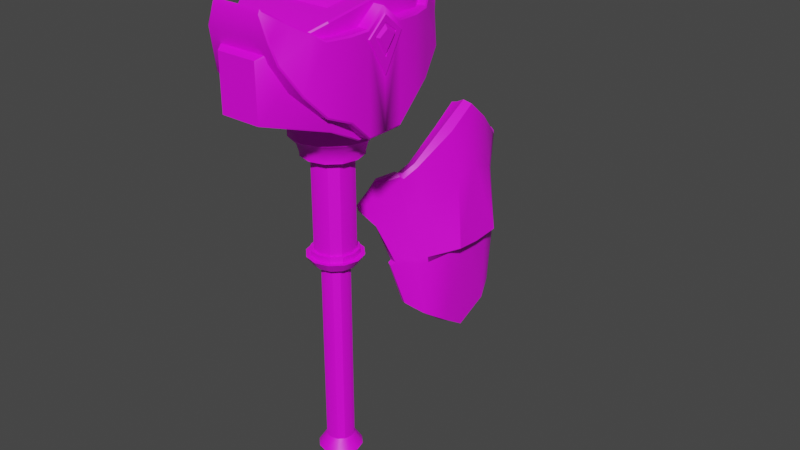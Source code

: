 # Source: poppy_WeaponShield.blend  (saved by Blender 3.2.14; exported with 4.5.12 LTS)
import bpy
from mathutils import Matrix  # noqa: F401  (used for matrix-valued properties, if any)

bpy.ops.wm.read_factory_settings(use_empty=True)
scene = bpy.context.scene
scene.name = 'Scene'

# ---- images (referenced by path relative to the original .blend; pixels are not part of the script)
import os
ASSET_DIR = os.environ.get("B2B_ASSET_DIR", "")  # directory of the original .blend (textures are referenced by path, not embedded)
HERE = os.path.dirname(os.path.abspath(__file__))  # packed textures are extracted next to this script under _unpacked/

def load_image(name, relpath, width, height, colorspace="sRGB"):
    """Load a texture the original file referenced (path relative to the .blend, or extracted next to this script)."""
    p = next((c for c in (os.path.join(HERE, relpath), os.path.join(ASSET_DIR, relpath)) if relpath and os.path.exists(c)), "")
    if p:
        img = bpy.data.images.load(p, check_existing=True)
        img.name = name
    else:  # same state as the original file: an image datablock whose file is absent (Cycles renders it pink)
        img = bpy.data.images.new(name, width, height)
        img.source = "FILE"
        img.filepath = "//" + (relpath or name)
    img.colorspace_settings.name = colorspace
    return img
img_colorpalatte_png = load_image('colorPalatte.png', 'colorPalatte.png', 1024, 1024, 'sRGB')

# ---- materials (node trees are filled in below, after node groups)
mat_colorp = bpy.data.materials.new('colorP')
mat_colorp.use_transparent_shadow = False

# ---- node groups
ng_auto_smooth = bpy.data.node_groups.new('Auto Smooth', 'GeometryNodeTree')
_s = ng_auto_smooth.interface.new_socket(name='Geometry', in_out='OUTPUT', socket_type='NodeSocketGeometry')
_s = ng_auto_smooth.interface.new_socket(name='Geometry', in_out='INPUT', socket_type='NodeSocketGeometry')
_s = ng_auto_smooth.interface.new_socket(name='Angle', in_out='INPUT', socket_type='NodeSocketFloat')
_s.subtype = 'ANGLE'
_s.min_value = 0.0
_s.max_value = 3.142
ng_auto_smooth.is_modifier = True
_N = ng_auto_smooth.nodes; _L = ng_auto_smooth.links
n0 = _N.new('NodeGroupOutput'); n0.name = 'Group Output'; n0.location = (480, -100)
n1 = _N.new('NodeGroupInput'); n1.name = 'Group Input'; n1.location = (-420, -300)
n2 = _N.new('NodeGroupInput'); n2.name = 'Group Input.001'; n2.location = (-60, -100)
n3 = _N.new('GeometryNodeSetShadeSmooth'); n3.name = 'Set Shade Smooth'; n3.location = (120, -100)
n3.domain = 'EDGE'
n4 = _N.new('GeometryNodeSetShadeSmooth'); n4.name = 'Set Shade Smooth.001'; n4.location = (300, -100)
n5 = _N.new('GeometryNodeInputMeshEdgeAngle'); n5.name = 'Edge Angle'; n5.location = (-420, -220)
n6 = _N.new('GeometryNodeInputEdgeSmooth'); n6.name = 'Is Edge Smooth'; n6.location = (-60, -160)
n7 = _N.new('GeometryNodeInputShadeSmooth'); n7.name = 'Is Face Smooth'; n7.location = (-240, -340)
n8 = _N.new('FunctionNodeBooleanMath'); n8.name = 'Boolean Math'; n8.location = (-60, -220)
n9 = _N.new('FunctionNodeCompare'); n9.name = 'Compare'; n9.location = (-240, -180)
n9.operation = 'LESS_EQUAL'
_L.new(n5.outputs[0], n9.inputs[0])
_L.new(n4.outputs[0], n0.inputs[0])
_L.new(n1.outputs[1], n9.inputs[1])
_L.new(n9.outputs[0], n8.inputs[0])
_L.new(n7.outputs[0], n8.inputs[1])
_L.new(n2.outputs[0], n3.inputs[0])
_L.new(n6.outputs[0], n3.inputs[1])
_L.new(n3.outputs[0], n4.inputs[0])
_L.new(n8.outputs[0], n3.inputs[2])
n0.is_active_output = True

# ---- material node trees
mat_colorp.use_nodes = True; mat_colorp.node_tree.nodes.clear()
_N = mat_colorp.node_tree.nodes; _L = mat_colorp.node_tree.links
n0 = _N.new('ShaderNodeBsdfPrincipled'); n0.name = 'Principled BSDF'; n0.location = (10, 300)
n0.distribution = 'GGX'
n0.subsurface_method = 'RANDOM_WALK_SKIN'
n0.inputs[3].default_value = 1.45
n0.inputs[27].default_value = (0.0, 0.0, 0.0, 1.0)
n0.inputs[28].default_value = 1.0
n1 = _N.new('ShaderNodeOutputMaterial'); n1.name = 'Material Output'; n1.location = (300, 300)
n2 = _N.new('ShaderNodeTexImage'); n2.name = 'Image Texture'; n2.location = (-296, 191)
n2.image = img_colorpalatte_png
_L.new(n0.outputs[0], n1.inputs[0])
_L.new(n2.outputs[0], n0.inputs[0])
n1.is_active_output = True

# ---- world
world_world = bpy.data.worlds.new('World'); scene.world = world_world
world_world.use_nodes = True; world_world.node_tree.nodes.clear()
_N = world_world.node_tree.nodes; _L = world_world.node_tree.links
n0 = _N.new('ShaderNodeOutputWorld'); n0.name = 'World Output'; n0.location = (300, 300)
n1 = _N.new('ShaderNodeBackground'); n1.name = 'Background'; n1.location = (10, 300)
n1.inputs[0].default_value = (0.05088, 0.05088, 0.05088, 1.0)
_L.new(n1.outputs[0], n0.inputs[0])
n0.is_active_output = True
world_world.color = (0.05088, 0.05088, 0.05088)
world_world.use_sun_shadow = False
world_world.sun_shadow_jitter_overblur = 0.0

# ---- meshes
me_cube = bpy.data.meshes.new('Cube')
me_cube.from_pydata([(0.0, 0.4383, -0.4479), (0.0, 0.0, -0.1021), (0.0, 0.4383, -2.574), (0.0, 0.0, -2.574), (0.0, 1.39, -0.4479), (0.0, 1.39, -1.919), (0.0, 0.914, -2.119), (0.0, 0.914, -0.4479), (0.0, 2.279, 0.182), (0.0, 2.318, 0.09379), (0.0, 2.172, -0.8162), (0.0, 1.807, -0.1584), (0.0, 2.302, -0.3681), (0.0, 2.015, -0.01358), (0.0, 1.599, -0.3026), (0.0, 1.869, -1.404), (0.0, 2.374, -0.7315), (0.0, 2.374, -1.95), (0.0, 0.0, 0.0), (0.0, 0.0, -2.702), (0.0, 1.187, -2.268), (0.0, 1.187, -0.1798), (0.0, 0.6966, -2.531), (0.0, 0.6822, -0.1033), (0.0, 0.4557, -2.669), (0.0, 0.4463, -0.06759), (0.4923, 2.344, -1.925), (0.4618, 2.374, -1.95), (0.4923, 2.344, -0.7489), (0.4618, 2.374, -0.7315), (1.105, 0.0, -2.702), (1.135, 0.0, -2.669), (1.135, 0.0, -0.03136), (1.105, 0.0, 0.0), (1.135, 1.187, -2.235), (1.105, 1.187, -2.268), (1.105, 1.187, -0.1798), (1.135, 1.187, -0.2113), (1.105, 0.6822, -0.1033), (1.135, 0.6824, -0.1348), (1.135, 0.6964, -2.499), (1.105, 0.6966, -2.531), (1.135, 0.4464, -0.09898), (1.105, 0.4463, -0.06759), (1.135, 0.4556, -2.637), (1.105, 0.4557, -2.669), (1.396, 0.4383, -0.4823), (1.366, 0.4383, -0.4479), (1.396, 0.0, -0.1366), (1.366, 0.0, -0.1021), (1.366, 0.4383, -2.574), (1.396, 0.4383, -2.534), (1.366, 0.0, -2.574), (1.396, 0.0, -2.535), (1.251, 1.39, -0.4825), (1.221, 1.39, -0.4479), (1.221, 1.39, -1.919), (1.251, 1.39, -1.878), (1.396, 0.914, -2.079), (1.366, 0.914, -2.119), (1.396, 0.914, -0.4822), (1.366, 0.914, -0.4479), (0.5697, 2.279, 0.182), (0.6002, 2.266, 0.1358), (0.6002, 2.299, 0.06219), (0.5697, 2.318, 0.09379), (0.8231, 2.172, -0.8162), (0.8536, 2.158, -0.7901), (0.8231, 1.807, -0.1584), (0.8536, 1.821, -0.1839), (0.7694, 2.284, -0.3469), (0.7389, 2.302, -0.3681), (0.7694, 2.034, -0.03636), (0.7389, 2.015, -0.01358), (1.132, 1.606, -0.3325), (1.102, 1.599, -0.3026), (1.132, 1.86, -1.369), (1.102, 1.869, -1.404), (1.422, 0.4476, -0.6357), (1.422, 0.0, -0.2611), (1.422, 0.0, -1.395), (1.383, 0.4687, -0.6264), (1.383, 0.0, -0.2246), (1.383, 0.0, -1.441), (1.422, 0.2907, -0.6224), (1.422, 0.0, -0.4047), (1.422, 0.0, -1.064), (1.407, 0.2907, -0.6224), (1.407, 0.0, -0.4047), (1.407, 0.0, -1.064), (1.407, 0.2769, -0.6277), (1.407, 0.0, -0.4255), (1.407, 0.0, -1.038), (1.461, 0.2096, -0.653), (1.461, 0.0, -0.5245), (1.461, 0.0, -0.9136), (0.0, 0.82, -0.2142), (0.8066, 0.0, -0.06616), (0.8066, 0.82, -0.2142), (0.0, 0.0, 0.185), (0.0, 0.577, 0.1043), (0.0, 0.703, -0.05043), (0.6218, 0.703, -0.05042), (0.476, 0.577, 0.1043), (0.6395, 0.0, 0.09489), (0.476, 0.0, 0.185)], [], [(29, 16, 21, 36), (24, 45, 30, 19), (43, 25, 18, 33), (17, 16, 29, 27), (17, 27, 35, 20), (36, 21, 23, 38), (20, 35, 41, 22), (47, 0, 1, 49), (38, 23, 25, 43), (46, 51, 58, 60), (75, 14, 4, 55), (61, 7, 0, 47), (62, 8, 13, 73), (69, 67, 70, 72), (66, 10, 12, 71), (60, 58, 57, 54), (55, 4, 7, 61), (56, 5, 15, 77), (65, 9, 8, 62), (74, 76, 67, 69), (48, 49, 1, 3, 52, 53), (68, 11, 14, 75), (54, 57, 76, 74), (46, 48, 53, 51), (59, 6, 5, 56), (50, 2, 6, 59), (73, 13, 11, 68), (52, 3, 2, 50), (71, 12, 9, 65), (72, 70, 64, 63), (77, 15, 10, 66), (22, 41, 45, 24), (40, 39, 42, 44), (44, 42, 32, 31), (34, 37, 39, 40), (28, 26, 27, 29), (35, 27, 26, 34), (43, 33, 32, 42), (41, 35, 34, 40), (29, 36, 37, 28), (36, 38, 39, 37), (45, 41, 40, 44), (38, 43, 42, 39), (30, 45, 44, 31), (47, 49, 48, 46), (51, 53, 52, 50), (59, 56, 57, 58), (61, 47, 46, 60), (50, 59, 58, 51), (55, 61, 60, 54), (65, 62, 63, 64), (71, 65, 64, 70), (75, 55, 54, 74), (77, 66, 67, 76), (73, 68, 69, 72), (66, 71, 70, 67), (62, 73, 72, 63), (68, 75, 74, 69), (56, 77, 76, 57), (26, 28, 37, 34), (80, 78, 84, 86), (86, 84, 87, 89), (78, 80, 83, 81), (79, 78, 81, 82), (78, 79, 85, 84), (89, 87, 90, 92), (84, 85, 88, 87), (92, 90, 93, 95), (87, 88, 91, 90), (93, 94, 95), (90, 91, 94, 93), (98, 96, 101, 102), (97, 98, 102, 104), (103, 105, 104, 102), (102, 101, 100, 103), (103, 100, 99, 105)])
me_cube.polygons.foreach_set('use_smooth', [1, 1, 1, 1, 1, 1, 1, 1, 1, 1, 1, 1, 1, 1, 1, 1, 1, 1, 1, 1, 1, 1, 1, 1, 1, 1, 1, 1, 1, 1, 1, 1, 1, 1, 1, 1, 1, 1, 1, 1, 1, 1, 1, 1, 1, 1, 1, 1, 1, 1, 1, 1, 1, 1, 1, 1, 1, 1, 1, 1, 0, 0, 0, 0, 0, 0, 0, 0, 0, 0, 0, 1, 1, 1, 1, 1])
_uv = me_cube.uv_layers.new(name='UVMap')
_uv.uv.foreach_set('vector', [0.07113, 0.4511, 0.07113, 0.4511, 0.07113, 0.4511, 0.07113, 0.4511, 0.07113, 0.4511, 0.07113, 0.4511, 0.07113, 0.4511, 0.07113, 0.4511, 0.07113, 0.4511, 0.07113, 0.4511, 0.07113, 0.4511, 0.07113, 0.4511, 0.07113, 0.4511, 0.07113, 0.4511, 0.07113, 0.4511, 0.07113, 0.4511, 0.07113, 0.4511, 0.07113, 0.4511, 0.07113, 0.4511, 0.07113, 0.4511, 0.07113, 0.4511, 0.07113, 0.4511, 0.07113, 0.4511, 0.07113, 0.4511, 0.07113, 0.4511, 0.07113, 0.4511, 0.07113, 0.4511, 0.07113, 0.4511, 0.1753, 0.4511, 0.1753, 0.4511, 0.1753, 0.4511, 0.1753, 0.4511, 0.07113, 0.4511, 0.07113, 0.4511, 0.07113, 0.4511, 0.07113, 0.4511, 0.1753, 0.4511, 0.1753, 0.4511, 0.1753, 0.4511, 0.1753, 0.4511, 0.1753, 0.4511, 0.1753, 0.4511, 0.1753, 0.4511, 0.1753, 0.4511, 0.1753, 0.4511, 0.1753, 0.4511, 0.1753, 0.4511, 0.1753, 0.4511, 0.1753, 0.4511, 0.1753, 0.4511, 0.1753, 0.4511, 0.1753, 0.4511, 0.1753, 0.4511, 0.1753, 0.4511, 0.1753, 0.4511, 0.1753, 0.4511, 0.1753, 0.4511, 0.1753, 0.4511, 0.1753, 0.4511, 0.1753, 0.4511, 0.1753, 0.4511, 0.1753, 0.4511, 0.1753, 0.4511, 0.1753, 0.4511, 0.1753, 0.4511, 0.1753, 0.4511, 0.1753, 0.4511, 0.1753, 0.4511, 0.1753, 0.4511, 0.1753, 0.4511, 0.1753, 0.4511, 0.1753, 0.4511, 0.1753, 0.4511, 0.1753, 0.4511, 0.1753, 0.4511, 0.1753, 0.4511, 0.1753, 0.4511, 0.1753, 0.4511, 0.1753, 0.4511, 0.1753, 0.4511, 0.1753, 0.4511, 0.1753, 0.4511, 0.1753, 0.4511, 0.1753, 0.4511, 0.1753, 0.4511, 0.1753, 0.4511, 0.1753, 0.4511, 0.1753, 0.4511, 0.1753, 0.4511, 0.1753, 0.4511, 0.1753, 0.4511, 0.1753, 0.4511, 0.1753, 0.4511, 0.1753, 0.4511, 0.1753, 0.4511, 0.1753, 0.4511, 0.1753, 0.4511, 0.1753, 0.4511, 0.1753, 0.4511, 0.1753, 0.4511, 0.1753, 0.4511, 0.1753, 0.4511, 0.1753, 0.4511, 0.1753, 0.4511, 0.1753, 0.4511, 0.1753, 0.4511, 0.1753, 0.4511, 0.1753, 0.4511, 0.1753, 0.4511, 0.1753, 0.4511, 0.1753, 0.4511, 0.1753, 0.4511, 0.1753, 0.4511, 0.1753, 0.4511, 0.1753, 0.4511, 0.1753, 0.4511, 0.1753, 0.4511, 0.1753, 0.4511, 0.1753, 0.4511, 0.1753, 0.4511, 0.1753, 0.4511, 0.1753, 0.4511, 0.1753, 0.4511, 0.1753, 0.4511, 0.1753, 0.4511, 0.1753, 0.4511, 0.07113, 0.4511, 0.07113, 0.4511, 0.07113, 0.4511, 0.07113, 0.4511, 0.07113, 0.4511, 0.07113, 0.4511, 0.07113, 0.4511, 0.07113, 0.4511, 0.07113, 0.4511, 0.07113, 0.4511, 0.07113, 0.4511, 0.07113, 0.4511, 0.07113, 0.4511, 0.07113, 0.4511, 0.07113, 0.4511, 0.07113, 0.4511, 0.07113, 0.4511, 0.07113, 0.4511, 0.07113, 0.4511, 0.07113, 0.4511, 0.07113, 0.4511, 0.07113, 0.4511, 0.07113, 0.4511, 0.07113, 0.4511, 0.07113, 0.4511, 0.07113, 0.4511, 0.07113, 0.4511, 0.07113, 0.4511, 0.07113, 0.4511, 0.07113, 0.4511, 0.07113, 0.4511, 0.07113, 0.4511, 0.07113, 0.4511, 0.07113, 0.4511, 0.07113, 0.4511, 0.07113, 0.4511, 0.07113, 0.4511, 0.07113, 0.4511, 0.07113, 0.4511, 0.07113, 0.4511, 0.07113, 0.4511, 0.07113, 0.4511, 0.07113, 0.4511, 0.07113, 0.4511, 0.07113, 0.4511, 0.07113, 0.4511, 0.07113, 0.4511, 0.07113, 0.4511, 0.07113, 0.4511, 0.07113, 0.4511, 0.07113, 0.4511, 0.07113, 0.4511, 0.1753, 0.4511, 0.1753, 0.4511, 0.1753, 0.4511, 0.1753, 0.4511, 0.1753, 0.4511, 0.1753, 0.4511, 0.1753, 0.4511, 0.1753, 0.4511, 0.1753, 0.4511, 0.1753, 0.4511, 0.1753, 0.4511, 0.1753, 0.4511, 0.1753, 0.4511, 0.1753, 0.4511, 0.1753, 0.4511, 0.1753, 0.4511, 0.1753, 0.4511, 0.1753, 0.4511, 0.1753, 0.4511, 0.1753, 0.4511, 0.1753, 0.4511, 0.1753, 0.4511, 0.1753, 0.4511, 0.1753, 0.4511, 0.1753, 0.4511, 0.1753, 0.4511, 0.1753, 0.4511, 0.1753, 0.4511, 0.1753, 0.4511, 0.1753, 0.4511, 0.1753, 0.4511, 0.1753, 0.4511, 0.1753, 0.4511, 0.1753, 0.4511, 0.1753, 0.4511, 0.1753, 0.4511, 0.1753, 0.4511, 0.1753, 0.4511, 0.1753, 0.4511, 0.1753, 0.4511, 0.1753, 0.4511, 0.1753, 0.4511, 0.1753, 0.4511, 0.1753, 0.4511, 0.1753, 0.4511, 0.1753, 0.4511, 0.1753, 0.4511, 0.1753, 0.4511, 0.1753, 0.4511, 0.1753, 0.4511, 0.1753, 0.4511, 0.1753, 0.4511, 0.1753, 0.4511, 0.1753, 0.4511, 0.1753, 0.4511, 0.1753, 0.4511, 0.1753, 0.4511, 0.1753, 0.4511, 0.1753, 0.4511, 0.1753, 0.4511, 0.07113, 0.4511, 0.07113, 0.4511, 0.07113, 0.4511, 0.07113, 0.4511, 0.3072, 0.4511, 0.3072, 0.4511, 0.3072, 0.4511, 0.3072, 0.4511, 0.3072, 0.4511, 0.3072, 0.4511, 0.3072, 0.4511, 0.3072, 0.4511, 0.3072, 0.4511, 0.3072, 0.4511, 0.3072, 0.4511, 0.3072, 0.4511, 0.3072, 0.4511, 0.3072, 0.4511, 0.3072, 0.4511, 0.3072, 0.4511, 0.3072, 0.4511, 0.3072, 0.4511, 0.3072, 0.4511, 0.3072, 0.4511, 0.3072, 0.4511, 0.3072, 0.4511, 0.3072, 0.4511, 0.3072, 0.4511, 0.3072, 0.4511, 0.3072, 0.4511, 0.3072, 0.4511, 0.3072, 0.4511, 0.6111, 0.4803, 0.6111, 0.4803, 0.6111, 0.4803, 0.6111, 0.4803, 0.3072, 0.4511, 0.3072, 0.4511, 0.3072, 0.4511, 0.3072, 0.4511, 0.6111, 0.4803, 0.6111, 0.4803, 0.6111, 0.4803, 0.6111, 0.4803, 0.6111, 0.4803, 0.6111, 0.4803, 0.6111, 0.4803, 0.07113, 0.4511, 0.07113, 0.4511, 0.07113, 0.4511, 0.07113, 0.4511, 0.07113, 0.4511, 0.07113, 0.4511, 0.07113, 0.4511, 0.07113, 0.4511, 0.07113, 0.4511, 0.07113, 0.4511, 0.07113, 0.4511, 0.07113, 0.4511, 0.07113, 0.4511, 0.07113, 0.4511, 0.07113, 0.4511, 0.07113, 0.4511, 0.07113, 0.4511, 0.07113, 0.4511, 0.07113, 0.4511, 0.07113, 0.4511])
me_cube.materials.append(mat_colorp)
me_cube.update()
me_cylinder = bpy.data.meshes.new('Cylinder')
me_cylinder.from_pydata([(-5.664e-08, 0.9139, -0.1803), (-5.725e-08, 0.9238, 0.6271), (0.457, 0.7915, -0.1803), (0.4619, 0.8, 0.6271), (0.7915, 0.457, -0.1803), (0.8, 0.4619, 0.6271), (0.9139, 8.315e-08, -0.1803), (0.9238, 6.864e-08, 0.6271), (0.7915, -0.457, -0.1803), (0.8, -0.4619, 0.6271), (0.457, -0.7915, -0.1803), (0.4619, -0.8, 0.6271), (-1.365e-07, -0.9139, -0.1803), (-1.38e-07, -0.9238, 0.6271), (-0.457, -0.7915, -0.1803), (-0.4619, -0.8, 0.6271), (-0.7915, -0.457, -0.1803), (-0.8, -0.4619, 0.6271), (-0.9139, 1.34e-07, -0.1803), (-0.9238, 1.2e-07, 0.6271), (-0.7915, 0.457, -0.1803), (-0.8, 0.4619, 0.6271), (-0.457, 0.7915, -0.1803), (-0.4619, 0.8, 0.6271), (-4.071e-08, 0.6841, -0.5595), (0.3421, 0.5925, -0.5595), (0.5925, 0.3421, -0.5595), (0.6841, 6.224e-08, -0.5595), (0.5925, -0.3421, -0.5595), (0.3421, -0.5925, -0.5595), (-1.005e-07, -0.6841, -0.5595), (-0.3421, -0.5925, -0.5595), (-0.5925, -0.3421, -0.5595), (-0.6841, 1.003e-07, -0.5595), (-0.5925, 0.3421, -0.5595), (-0.3421, 0.5925, -0.5595), (-0.6394, -0.3691, -0.3699), (-0.3691, -0.6394, -0.3699), (-1.14e-07, -0.7383, -0.3699), (0.3691, -0.6394, -0.3699), (0.6394, -0.3691, -0.3699), (0.7383, 6.717e-08, -0.3699), (-4.95e-08, 0.7383, -0.3699), (-0.3691, 0.6394, -0.3699), (0.3691, 0.6394, -0.3699), (0.6394, 0.3691, -0.3699), (-0.6394, 0.3691, -0.3699), (-0.7383, 1.082e-07, -0.3699), (-3.749e-08, 0.6841, -0.6354), (0.3421, 0.5925, -0.6354), (0.5925, 0.3421, -0.6354), (0.6841, 6.224e-08, -0.6354), (0.5925, -0.3421, -0.6354), (0.3421, -0.5925, -0.6354), (-9.73e-08, -0.6841, -0.6354), (-0.3421, -0.5925, -0.6354), (-0.5925, -0.3421, -0.6354), (-0.6841, 1.003e-07, -0.6354), (-0.5925, 0.3421, -0.6354), (-0.3421, 0.5925, -0.6354), (-3.373e-08, 0.4645, -0.6354), (0.2323, 0.4023, -0.6354), (0.4023, 0.2323, -0.6354), (0.4645, 1.014e-07, -0.6354), (0.4023, -0.2323, -0.6354), (0.2323, -0.4023, -0.6354), (-7.434e-08, -0.4645, -0.6354), (-0.2323, -0.4023, -0.6354), (-0.4023, -0.2323, -0.6354), (-0.4645, 1.273e-07, -0.6354), (-0.4023, 0.2323, -0.6354), (-0.2323, 0.4023, -0.6354), (-8.936e-09, 0.4645, -2.79), (0.2323, 0.4023, -2.79), (0.4023, 0.2323, -2.79), (0.4645, 1.014e-07, -2.79), (0.4023, -0.2323, -2.79), (0.2323, -0.4023, -2.79), (-4.955e-08, -0.4645, -2.79), (-0.2323, -0.4023, -2.79), (-0.4023, -0.2323, -2.79), (-0.4645, 1.273e-07, -2.79), (-0.4023, 0.2323, -2.79), (-0.2323, 0.4023, -2.79), (-1.012e-08, 0.526, -2.79), (0.263, 0.4556, -2.79), (0.4556, 0.263, -2.79), (0.526, 1.149e-07, -2.79), (0.4556, -0.263, -2.79), (0.263, -0.4556, -2.79), (-5.611e-08, -0.526, -2.79), (-0.263, -0.4556, -2.79), (-0.4556, -0.263, -2.79), (-0.526, 1.441e-07, -2.79), (-0.4556, 0.263, -2.79), (-0.263, 0.4556, -2.79), (-1.012e-08, 0.526, -2.922), (0.263, 0.4556, -2.922), (0.4556, 0.263, -2.922), (0.526, 1.149e-07, -2.922), (0.4556, -0.263, -2.922), (0.263, -0.4556, -2.922), (-5.611e-08, -0.526, -2.922), (-0.263, -0.4556, -2.922), (-0.4556, -0.263, -2.922), (-0.526, 1.441e-07, -2.922), (-0.4556, 0.263, -2.922), (-0.263, 0.4556, -2.922), (-1.218e-08, 0.633, -2.922), (0.3165, 0.5482, -2.922), (0.5482, 0.3165, -2.922), (0.633, 4.129e-08, -2.922), (0.5482, -0.3165, -2.922), (0.3165, -0.5482, -2.922), (-6.751e-08, -0.633, -2.922), (-0.3165, -0.5482, -2.922), (-0.5482, -0.3165, -2.922), (-0.633, 7.65e-08, -2.922), (-0.5482, 0.3165, -2.922), (-0.3165, 0.5482, -2.922), (-6.793e-09, 0.4879, -3.134), (0.244, 0.4225, -3.134), (0.4225, 0.244, -3.134), (0.4879, 3.183e-08, -3.134), (0.4225, -0.244, -3.134), (0.244, -0.4225, -3.134), (-4.945e-08, -0.4879, -3.134), (-0.244, -0.4225, -3.134), (-0.4225, -0.244, -3.134), (-0.4879, 5.897e-08, -3.134), (-0.4225, 0.244, -3.134), (-0.244, 0.4225, -3.134), (-4.465e-09, 0.3207, -3.134), (0.1604, 0.2778, -3.134), (0.2778, 0.1604, -3.134), (0.3207, 2.092e-08, -3.134), (0.2778, -0.1604, -3.134), (0.1604, -0.2778, -3.134), (-3.251e-08, -0.3207, -3.134), (-0.1604, -0.2778, -3.134), (-0.2778, -0.1604, -3.134), (-0.3207, 3.877e-08, -3.134), (-0.2778, 0.1604, -3.134), (-0.1604, 0.2778, -3.134), (-9.934e-08, 0.3207, -7.552), (0.1604, 0.2778, -7.552), (0.2778, 0.1604, -7.552), (0.3207, 2.092e-08, -7.552), (0.2778, -0.1604, -7.552), (0.1604, -0.2778, -7.552), (-1.274e-07, -0.3207, -7.552), (-0.1604, -0.2778, -7.552), (-0.2778, -0.1604, -7.552), (-0.3207, 3.877e-08, -7.552), (-0.2778, 0.1604, -7.552), (-0.1604, 0.2778, -7.552), (-1.581e-07, 0.5035, -7.839), (0.2517, 0.436, -7.839), (0.436, 0.2517, -7.839), (0.5035, -2.388e-07, -7.839), (0.436, -0.2517, -7.839), (0.2517, -0.436, -7.839), (-2.021e-07, -0.5035, -7.839), (-0.2517, -0.436, -7.839), (-0.436, -0.2517, -7.839), (-0.5035, -2.108e-07, -7.839), (-0.436, 0.2517, -7.839), (-0.2517, 0.436, -7.839), (-1.106e-07, 0.3587, -7.964), (0.1793, 0.3106, -7.964), (0.3106, 0.1793, -7.964), (0.3587, -1.701e-07, -7.964), (0.3106, -0.1793, -7.964), (0.1793, -0.3106, -7.964), (-1.419e-07, -0.3587, -7.964), (-0.1793, -0.3106, -7.964), (-0.3106, -0.1793, -7.964), (-0.3587, -1.502e-07, -7.964), (-0.3106, 0.1793, -7.964), (-0.1793, 0.3106, -7.964), (-3.515e-08, 0.2805, -8.084), (0.1403, 0.243, -8.084), (0.243, 0.1403, -8.084), (0.2805, -1.331e-07, -8.084), (0.243, -0.1403, -8.084), (0.1403, -0.243, -8.084), (-5.968e-08, -0.2805, -8.084), (-0.1403, -0.243, -8.084), (-0.243, -0.1403, -8.084), (-0.2805, -1.175e-07, -8.084), (-0.243, 0.1403, -8.084), (-0.1403, 0.243, -8.084), (-2.767e-08, 0.3916, -8.243), (0.1958, 0.3391, -8.243), (0.3391, 0.1958, -8.243), (0.3916, -3.745e-07, -8.243), (0.3391, -0.1958, -8.243), (0.1958, -0.3391, -8.243), (-6.191e-08, -0.3916, -8.243), (-0.1958, -0.3391, -8.243), (-0.3391, -0.1958, -8.243), (-0.3916, -3.527e-07, -8.243), (-0.3391, 0.1958, -8.243), (-0.1958, 0.3391, -8.243), (-7.671e-07, 0.04677, -9.121), (0.02339, 0.04051, -9.121), (0.04051, 0.02339, -9.121), (0.04677, -4.646e-07, -9.121), (0.04051, -0.02339, -9.121), (0.02339, -0.04051, -9.121), (-7.712e-07, -0.04678, -9.121), (-0.02339, -0.04051, -9.121), (-0.04051, -0.02339, -9.121), (-0.04678, -4.62e-07, -9.121), (-0.04051, 0.02339, -9.121), (-0.02339, 0.04051, -9.121)], [], [(0, 1, 3, 2), (2, 3, 5, 4), (4, 5, 7, 6), (6, 7, 9, 8), (8, 9, 11, 10), (10, 11, 13, 12), (12, 13, 15, 14), (14, 15, 17, 16), (16, 17, 19, 18), (18, 19, 21, 20), (20, 21, 23, 22), (22, 23, 1, 0), (37, 36, 32, 31), (27, 28, 52, 51), (38, 37, 31, 30), (39, 38, 30, 29), (40, 39, 29, 28), (41, 40, 28, 27), (43, 42, 24, 35), (42, 44, 25, 24), (45, 41, 27, 26), (46, 43, 35, 34), (44, 45, 26, 25), (47, 46, 34, 33), (36, 47, 33, 32), (16, 18, 47, 36), (18, 20, 46, 47), (2, 4, 45, 44), (20, 22, 43, 46), (4, 6, 41, 45), (0, 2, 44, 42), (22, 0, 42, 43), (6, 8, 40, 41), (8, 10, 39, 40), (10, 12, 38, 39), (12, 14, 37, 38), (14, 16, 36, 37), (54, 55, 67, 66), (34, 35, 59, 58), (24, 25, 49, 48), (31, 32, 56, 55), (28, 29, 53, 52), (35, 24, 48, 59), (25, 26, 50, 49), (32, 33, 57, 56), (29, 30, 54, 53), (26, 27, 51, 50), (33, 34, 58, 57), (30, 31, 55, 54), (65, 66, 78, 77), (51, 52, 64, 63), (58, 59, 71, 70), (48, 49, 61, 60), (55, 56, 68, 67), (52, 53, 65, 64), (59, 48, 60, 71), (49, 50, 62, 61), (56, 57, 69, 68), (53, 54, 66, 65), (50, 51, 63, 62), (57, 58, 70, 69), (80, 81, 93, 92), (62, 63, 75, 74), (69, 70, 82, 81), (66, 67, 79, 78), (63, 64, 76, 75), (70, 71, 83, 82), (60, 61, 73, 72), (67, 68, 80, 79), (64, 65, 77, 76), (71, 60, 72, 83), (61, 62, 74, 73), (68, 69, 81, 80), (85, 86, 98, 97), (77, 78, 90, 89), (74, 75, 87, 86), (81, 82, 94, 93), (78, 79, 91, 90), (75, 76, 88, 87), (82, 83, 95, 94), (72, 73, 85, 84), (79, 80, 92, 91), (76, 77, 89, 88), (83, 72, 84, 95), (73, 74, 86, 85), (107, 96, 108, 119), (92, 93, 105, 104), (89, 90, 102, 101), (86, 87, 99, 98), (93, 94, 106, 105), (90, 91, 103, 102), (87, 88, 100, 99), (94, 95, 107, 106), (84, 85, 97, 96), (91, 92, 104, 103), (88, 89, 101, 100), (95, 84, 96, 107), (112, 113, 125, 124), (97, 98, 110, 109), (104, 105, 117, 116), (101, 102, 114, 113), (98, 99, 111, 110), (105, 106, 118, 117), (102, 103, 115, 114), (99, 100, 112, 111), (106, 107, 119, 118), (96, 97, 109, 108), (103, 104, 116, 115), (100, 101, 113, 112), (124, 125, 137, 136), (119, 108, 120, 131), (109, 110, 122, 121), (116, 117, 129, 128), (113, 114, 126, 125), (110, 111, 123, 122), (117, 118, 130, 129), (114, 115, 127, 126), (111, 112, 124, 123), (118, 119, 131, 130), (108, 109, 121, 120), (115, 116, 128, 127), (139, 140, 152, 151), (131, 120, 132, 143), (121, 122, 134, 133), (128, 129, 141, 140), (125, 126, 138, 137), (122, 123, 135, 134), (129, 130, 142, 141), (126, 127, 139, 138), (123, 124, 136, 135), (130, 131, 143, 142), (120, 121, 133, 132), (127, 128, 140, 139), (144, 145, 157, 156), (136, 137, 149, 148), (143, 132, 144, 155), (133, 134, 146, 145), (140, 141, 153, 152), (137, 138, 150, 149), (134, 135, 147, 146), (141, 142, 154, 153), (138, 139, 151, 150), (135, 136, 148, 147), (142, 143, 155, 154), (132, 133, 145, 144), (166, 167, 179, 178), (151, 152, 164, 163), (148, 149, 161, 160), (155, 144, 156, 167), (145, 146, 158, 157), (152, 153, 165, 164), (149, 150, 162, 161), (146, 147, 159, 158), (153, 154, 166, 165), (150, 151, 163, 162), (147, 148, 160, 159), (154, 155, 167, 166), (171, 172, 184, 183), (156, 157, 169, 168), (163, 164, 176, 175), (160, 161, 173, 172), (167, 156, 168, 179), (157, 158, 170, 169), (164, 165, 177, 176), (161, 162, 174, 173), (158, 159, 171, 170), (165, 166, 178, 177), (162, 163, 175, 174), (159, 160, 172, 171), (183, 184, 196, 195), (178, 179, 191, 190), (168, 169, 181, 180), (175, 176, 188, 187), (172, 173, 185, 184), (179, 168, 180, 191), (169, 170, 182, 181), (176, 177, 189, 188), (173, 174, 186, 185), (170, 171, 183, 182), (177, 178, 190, 189), (174, 175, 187, 186), (198, 199, 211, 210), (190, 191, 203, 202), (180, 181, 193, 192), (187, 188, 200, 199), (184, 185, 197, 196), (191, 180, 192, 203), (181, 182, 194, 193), (188, 189, 201, 200), (185, 186, 198, 197), (182, 183, 195, 194), (189, 190, 202, 201), (186, 187, 199, 198), (204, 205, 206, 207, 208, 209, 210, 211, 212, 213, 214, 215), (195, 196, 208, 207), (202, 203, 215, 214), (192, 193, 205, 204), (199, 200, 212, 211), (196, 197, 209, 208), (203, 192, 204, 215), (193, 194, 206, 205), (200, 201, 213, 212), (197, 198, 210, 209), (194, 195, 207, 206), (201, 202, 214, 213)])
me_cylinder.polygons.foreach_set('use_smooth', [True] * 205)
_uv = me_cylinder.uv_layers.new(name='UVMap')
_uv.uv.foreach_set('vector', [0.5069, 0.4495, 0.5069, 0.4495, 0.5069, 0.4495, 0.5069, 0.4495, 0.5069, 0.4495, 0.5069, 0.4495, 0.5069, 0.4495, 0.5069, 0.4495, 0.5069, 0.4495, 0.5069, 0.4495, 0.5069, 0.4495, 0.5069, 0.4495, 0.5069, 0.4495, 0.5069, 0.4495, 0.5069, 0.4495, 0.5069, 0.4495, 0.5069, 0.4495, 0.5069, 0.4495, 0.5069, 0.4495, 0.5069, 0.4495, 0.5069, 0.4495, 0.5069, 0.4495, 0.5069, 0.4495, 0.5069, 0.4495, 0.5069, 0.4495, 0.5069, 0.4495, 0.5069, 0.4495, 0.5069, 0.4495, 0.5069, 0.4495, 0.5069, 0.4495, 0.5069, 0.4495, 0.5069, 0.4495, 0.5069, 0.4495, 0.5069, 0.4495, 0.5069, 0.4495, 0.5069, 0.4495, 0.5069, 0.4495, 0.5069, 0.4495, 0.5069, 0.4495, 0.5069, 0.4495, 0.5069, 0.4495, 0.5069, 0.4495, 0.5069, 0.4495, 0.5069, 0.4495, 0.5069, 0.4495, 0.5069, 0.4495, 0.5069, 0.4495, 0.5069, 0.4495, 0.5069, 0.4495, 0.5069, 0.4495, 0.5069, 0.4495, 0.5069, 0.4495, 0.5069, 0.4495, 0.5069, 0.4495, 0.5069, 0.4495, 0.5069, 0.4495, 0.5069, 0.4495, 0.5069, 0.4495, 0.5069, 0.4495, 0.5069, 0.4495, 0.5069, 0.4495, 0.5069, 0.4495, 0.5069, 0.4495, 0.5069, 0.4495, 0.5069, 0.4495, 0.5069, 0.4495, 0.5069, 0.4495, 0.5069, 0.4495, 0.5069, 0.4495, 0.5069, 0.4495, 0.5069, 0.4495, 0.5069, 0.4495, 0.5069, 0.4495, 0.5069, 0.4495, 0.5069, 0.4495, 0.5069, 0.4495, 0.5069, 0.4495, 0.5069, 0.4495, 0.5069, 0.4495, 0.5069, 0.4495, 0.5069, 0.4495, 0.5069, 0.4495, 0.5069, 0.4495, 0.5069, 0.4495, 0.5069, 0.4495, 0.5069, 0.4495, 0.5069, 0.4495, 0.5069, 0.4495, 0.5069, 0.4495, 0.5069, 0.4495, 0.5069, 0.4495, 0.5069, 0.4495, 0.5069, 0.4495, 0.5069, 0.4495, 0.5069, 0.4495, 0.5069, 0.4495, 0.5069, 0.4495, 0.5069, 0.4495, 0.5069, 0.4495, 0.5069, 0.4495, 0.5069, 0.4495, 0.5069, 0.4495, 0.5069, 0.4495, 0.5069, 0.4495, 0.5069, 0.4495, 0.5069, 0.4495, 0.5069, 0.4495, 0.5069, 0.4495, 0.5069, 0.4495, 0.5069, 0.4495, 0.5069, 0.4495, 0.5069, 0.4495, 0.5069, 0.4495, 0.5069, 0.4495, 0.5069, 0.4495, 0.5069, 0.4495, 0.5069, 0.4495, 0.5069, 0.4495, 0.5069, 0.4495, 0.5069, 0.4495, 0.5069, 0.4495, 0.5069, 0.4495, 0.5069, 0.4495, 0.5069, 0.4495, 0.5069, 0.4495, 0.5069, 0.4495, 0.5069, 0.4495, 0.5069, 0.4495, 0.5069, 0.4495, 0.5069, 0.4495, 0.5069, 0.4495, 0.5069, 0.4495, 0.5069, 0.4495, 0.5069, 0.4495, 0.5069, 0.4495, 0.5069, 0.4495, 0.5069, 0.4495, 0.5069, 0.4495, 0.5069, 0.4495, 0.5069, 0.4495, 0.5069, 0.4495, 0.5069, 0.4495, 0.5069, 0.4495, 0.5069, 0.4495, 0.5069, 0.4495, 0.5069, 0.4495, 0.5069, 0.4495, 0.5069, 0.4495, 0.5069, 0.4495, 0.5069, 0.4495, 0.5069, 0.4495, 0.5069, 0.4495, 0.5069, 0.4495, 0.5069, 0.4495, 0.5069, 0.4495, 0.5069, 0.4495, 0.5069, 0.4495, 0.5069, 0.4495, 0.5069, 0.4495, 0.5069, 0.4495, 0.5069, 0.4495, 0.5069, 0.4495, 0.5069, 0.4495, 0.5069, 0.4495, 0.5069, 0.4495, 0.5069, 0.4495, 0.5069, 0.4495, 0.5069, 0.4495, 0.5069, 0.4495, 0.5069, 0.4495, 0.5069, 0.4495, 0.5069, 0.4495, 0.5069, 0.4495, 0.5069, 0.4495, 0.5069, 0.4495, 0.5069, 0.4495, 0.5069, 0.4495, 0.5069, 0.4495, 0.5069, 0.4495, 0.5069, 0.4495, 0.5069, 0.4495, 0.5069, 0.4495, 0.5069, 0.4495, 0.5069, 0.4495, 0.5069, 0.4495, 0.5069, 0.4495, 0.5069, 0.4495, 0.5069, 0.4495, 0.5069, 0.4495, 0.5069, 0.4495, 0.5069, 0.4495, 0.5069, 0.4495, 0.5069, 0.4495, 0.5069, 0.4495, 0.5069, 0.4495, 0.5069, 0.4495, 0.5069, 0.4495, 0.5069, 0.4495, 0.5069, 0.4495, 0.5069, 0.4495, 0.5069, 0.4495, 0.5069, 0.4495, 0.5069, 0.4495, 0.5069, 0.4495, 0.5069, 0.4495, 0.5069, 0.4495, 0.5069, 0.4495, 0.5069, 0.4495, 0.5069, 0.4495, 0.5069, 0.4495, 0.5069, 0.4495, 0.5069, 0.4495, 0.5069, 0.4495, 0.5069, 0.4495, 0.5069, 0.4495, 0.5069, 0.4495, 0.5069, 0.4495, 0.5069, 0.4495, 0.5069, 0.4495, 0.5069, 0.4495, 0.5069, 0.4495, 0.5069, 0.4495, 0.5069, 0.4495, 0.5069, 0.4495, 0.5069, 0.4495, 0.5069, 0.4495, 0.5069, 0.4495, 0.5069, 0.4495, 0.5069, 0.4495, 0.5069, 0.4495, 0.5069, 0.4495, 0.5069, 0.4495, 0.5069, 0.4495, 0.5069, 0.4495, 0.5069, 0.4495, 0.5069, 0.4495, 0.5069, 0.4495, 0.5069, 0.4495, 0.5069, 0.4495, 0.5069, 0.4495, 0.5069, 0.4495, 0.5069, 0.4495, 0.5069, 0.4495, 0.5069, 0.4495, 0.5069, 0.4495, 0.5069, 0.4495, 0.5069, 0.4495, 0.5069, 0.4495, 0.5069, 0.4495, 0.5069, 0.4495, 0.5069, 0.4495, 0.5069, 0.4495, 0.5069, 0.4495, 0.5069, 0.4495, 0.5069, 0.4495, 0.5069, 0.4495, 0.5069, 0.4495, 0.5069, 0.4495, 0.5069, 0.4495, 0.5069, 0.4495, 0.5069, 0.4495, 0.5069, 0.4495, 0.5069, 0.4495, 0.5069, 0.4495, 0.5069, 0.4495, 0.5069, 0.4495, 0.5069, 0.4495, 0.5069, 0.4495, 0.5069, 0.4495, 0.5069, 0.4495, 0.5069, 0.4495, 0.5069, 0.4495, 0.5069, 0.4495, 0.5069, 0.4495, 0.5069, 0.4495, 0.5069, 0.4495, 0.5069, 0.4495, 0.5069, 0.4495, 0.5069, 0.4495, 0.5069, 0.4495, 0.5069, 0.4495, 0.5069, 0.4495, 0.5069, 0.4495, 0.5069, 0.4495, 0.5069, 0.4495, 0.5069, 0.4495, 0.5069, 0.4495, 0.5069, 0.4495, 0.5069, 0.4495, 0.5069, 0.4495, 0.5069, 0.4495, 0.5069, 0.4495, 0.5069, 0.4495, 0.5069, 0.4495, 0.5069, 0.4495, 0.5069, 0.4495, 0.5069, 0.4495, 0.5069, 0.4495, 0.5069, 0.4495, 0.5069, 0.4495, 0.5069, 0.4495, 0.5069, 0.4495, 0.5069, 0.4495, 0.5069, 0.4495, 0.5069, 0.4495, 0.5069, 0.4495, 0.5069, 0.4495, 0.5069, 0.4495, 0.5069, 0.4495, 0.5069, 0.4495, 0.5069, 0.4495, 0.5069, 0.4495, 0.5069, 0.4495, 0.5069, 0.4495, 0.5069, 0.4495, 0.5069, 0.4495, 0.5069, 0.4495, 0.5069, 0.4495, 0.5069, 0.4495, 0.5069, 0.4495, 0.5069, 0.4495, 0.5069, 0.4495, 0.5069, 0.4495, 0.5069, 0.4495, 0.5069, 0.4495, 0.5069, 0.4495, 0.5069, 0.4495, 0.5069, 0.4495, 0.5069, 0.4495, 0.5069, 0.4495, 0.5069, 0.4495, 0.5069, 0.4495, 0.5069, 0.4495, 0.5069, 0.4495, 0.5069, 0.4495, 0.5069, 0.4495, 0.5069, 0.4495, 0.5069, 0.4495, 0.5069, 0.4495, 0.5069, 0.4495, 0.5069, 0.4495, 0.5069, 0.4495, 0.5069, 0.4495, 0.5069, 0.4495, 0.5069, 0.4495, 0.5069, 0.4495, 0.5069, 0.4495, 0.5069, 0.4495, 0.5069, 0.4495, 0.5069, 0.4495, 0.5069, 0.4495, 0.5069, 0.4495, 0.5069, 0.4495, 0.5069, 0.4495, 0.5069, 0.4495, 0.5069, 0.4495, 0.5069, 0.4495, 0.5069, 0.4495, 0.5069, 0.4495, 0.5069, 0.4495, 0.5069, 0.4495, 0.5069, 0.4495, 0.5069, 0.4495, 0.5069, 0.4495, 0.5069, 0.4495, 0.5069, 0.4495, 0.5069, 0.4495, 0.5069, 0.4495, 0.5069, 0.4495, 0.5069, 0.4495, 0.5069, 0.4495, 0.5069, 0.4495, 0.5069, 0.4495, 0.5069, 0.4495, 0.5069, 0.4495, 0.5069, 0.4495, 0.5069, 0.4495, 0.5069, 0.4495, 0.5069, 0.4495, 0.5069, 0.4495, 0.5069, 0.4495, 0.5069, 0.4495, 0.5069, 0.4495, 0.5069, 0.4495, 0.5069, 0.4495, 0.5069, 0.4495, 0.5069, 0.4495, 0.5069, 0.4495, 0.5069, 0.4495, 0.5069, 0.4495, 0.5069, 0.4495, 0.5069, 0.4495, 0.5069, 0.4495, 0.5069, 0.4495, 0.5069, 0.4495, 0.5069, 0.4495, 0.5069, 0.4495, 0.5069, 0.4495, 0.5069, 0.4495, 0.5069, 0.4495, 0.5069, 0.4495, 0.5069, 0.4495, 0.5069, 0.4495, 0.5069, 0.4495, 0.5069, 0.4495, 0.5069, 0.4495, 0.5069, 0.4495, 0.5069, 0.4495, 0.5069, 0.4495, 0.5069, 0.4495, 0.5069, 0.4495, 0.5069, 0.4495, 0.5069, 0.4495, 0.5069, 0.4495, 0.5069, 0.4495, 0.5069, 0.4495, 0.5069, 0.4495, 0.5069, 0.4495, 0.5069, 0.4495, 0.5069, 0.4495, 0.5069, 0.4495, 0.5069, 0.4495, 0.5069, 0.4495, 0.5069, 0.4495, 0.5069, 0.4495, 0.5069, 0.4495, 0.5069, 0.4495, 0.5069, 0.4495, 0.5069, 0.4495, 0.5069, 0.4495, 0.5069, 0.4495, 0.5069, 0.4495, 0.5069, 0.4495, 0.5069, 0.4495, 0.5069, 0.4495, 0.5069, 0.4495, 0.5069, 0.4495, 0.5069, 0.4495, 0.5069, 0.4495, 0.5069, 0.4495, 0.5069, 0.4495, 0.5069, 0.4495, 0.5069, 0.4495, 0.5069, 0.4495, 0.5069, 0.4495, 0.5069, 0.4495, 0.5069, 0.4495, 0.5069, 0.4495, 0.5069, 0.4495, 0.5069, 0.4495, 0.5069, 0.4495, 0.5069, 0.4495, 0.5069, 0.4495, 0.5069, 0.4495, 0.5069, 0.4495, 0.5069, 0.4495, 0.5069, 0.4495, 0.5069, 0.4495, 0.5069, 0.4495, 0.5069, 0.4495, 0.5069, 0.4495, 0.5069, 0.4495, 0.5069, 0.4495, 0.5069, 0.4495, 0.5069, 0.4495, 0.5069, 0.4495, 0.5069, 0.4495, 0.5069, 0.4495, 0.5069, 0.4495, 0.5069, 0.4495, 0.5069, 0.4495, 0.5069, 0.4495, 0.5069, 0.4495, 0.5069, 0.4495, 0.5069, 0.4495, 0.5069, 0.4495, 0.5069, 0.4495, 0.5069, 0.4495, 0.5069, 0.4495, 0.5069, 0.4495, 0.5069, 0.4495, 0.5069, 0.4495, 0.5069, 0.4495, 0.5069, 0.4495, 0.8333, 0.4771, 0.8333, 0.4771, 0.8333, 0.4771, 0.8333, 0.4771, 0.5069, 0.4495, 0.5069, 0.4495, 0.5069, 0.4495, 0.5069, 0.4495, 0.5069, 0.4495, 0.5069, 0.4495, 0.5069, 0.4495, 0.5069, 0.4495, 0.5069, 0.4495, 0.5069, 0.4495, 0.5069, 0.4495, 0.5069, 0.4495, 0.5069, 0.4495, 0.5069, 0.4495, 0.5069, 0.4495, 0.5069, 0.4495, 0.5069, 0.4495, 0.5069, 0.4495, 0.5069, 0.4495, 0.5069, 0.4495, 0.5069, 0.4495, 0.5069, 0.4495, 0.5069, 0.4495, 0.5069, 0.4495, 0.5069, 0.4495, 0.5069, 0.4495, 0.5069, 0.4495, 0.5069, 0.4495, 0.5069, 0.4495, 0.5069, 0.4495, 0.5069, 0.4495, 0.5069, 0.4495, 0.5069, 0.4495, 0.5069, 0.4495, 0.5069, 0.4495, 0.5069, 0.4495, 0.5069, 0.4495, 0.5069, 0.4495, 0.5069, 0.4495, 0.5069, 0.4495, 0.5069, 0.4495, 0.5069, 0.4495, 0.5069, 0.4495, 0.5069, 0.4495, 0.8506, 0.4485, 0.8506, 0.4485, 0.8506, 0.4485, 0.8506, 0.4485, 0.8333, 0.4771, 0.8333, 0.4771, 0.8333, 0.4771, 0.8333, 0.4771, 0.8333, 0.4771, 0.8333, 0.4771, 0.8333, 0.4771, 0.8333, 0.4771, 0.8333, 0.4771, 0.8333, 0.4771, 0.8333, 0.4771, 0.8333, 0.4771, 0.8333, 0.4771, 0.8333, 0.4771, 0.8333, 0.4771, 0.8333, 0.4771, 0.8333, 0.4771, 0.8333, 0.4771, 0.8333, 0.4771, 0.8333, 0.4771, 0.8333, 0.4771, 0.8333, 0.4771, 0.8333, 0.4771, 0.8333, 0.4771, 0.8333, 0.4771, 0.8333, 0.4771, 0.8333, 0.4771, 0.8333, 0.4771, 0.8333, 0.4771, 0.8333, 0.4771, 0.8333, 0.4771, 0.8333, 0.4771, 0.8333, 0.4771, 0.8333, 0.4771, 0.8333, 0.4771, 0.8333, 0.4771, 0.8333, 0.4771, 0.8333, 0.4771, 0.8333, 0.4771, 0.8333, 0.4771, 0.8333, 0.4771, 0.8333, 0.4771, 0.8333, 0.4771, 0.8333, 0.4771, 0.8506, 0.4485, 0.8506, 0.4485, 0.8506, 0.4485, 0.8506, 0.4485, 0.8506, 0.4485, 0.8506, 0.4485, 0.8506, 0.4485, 0.8506, 0.4485, 0.8506, 0.4485, 0.8506, 0.4485, 0.8506, 0.4485, 0.8506, 0.4485, 0.8506, 0.4485, 0.8506, 0.4485, 0.8506, 0.4485, 0.8506, 0.4485, 0.8506, 0.4485, 0.8506, 0.4485, 0.8506, 0.4485, 0.8506, 0.4485, 0.8506, 0.4485, 0.8506, 0.4485, 0.8506, 0.4485, 0.8506, 0.4485, 0.8506, 0.4485, 0.8506, 0.4485, 0.8506, 0.4485, 0.8506, 0.4485, 0.8506, 0.4485, 0.8506, 0.4485, 0.8506, 0.4485, 0.8506, 0.4485, 0.8506, 0.4485, 0.8506, 0.4485, 0.8506, 0.4485, 0.8506, 0.4485, 0.8506, 0.4485, 0.8506, 0.4485, 0.8506, 0.4485, 0.8506, 0.4485, 0.8506, 0.4485, 0.8506, 0.4485, 0.8506, 0.4485, 0.8506, 0.4485, 0.8506, 0.4485, 0.8506, 0.4485, 0.8506, 0.4485, 0.8506, 0.4485, 0.8506, 0.4485, 0.8506, 0.4485, 0.8506, 0.4485, 0.8506, 0.4485, 0.8506, 0.4485, 0.8506, 0.4485, 0.8506, 0.4485, 0.8506, 0.4485, 0.8506, 0.4485, 0.8506, 0.4485, 0.8506, 0.4485, 0.8506, 0.4485, 0.8506, 0.4485, 0.8506, 0.4485, 0.8506, 0.4485, 0.8506, 0.4485, 0.8506, 0.4485, 0.8506, 0.4485, 0.8506, 0.4485, 0.8506, 0.4485, 0.8506, 0.4485, 0.8506, 0.4485, 0.8506, 0.4485, 0.8506, 0.4485, 0.8506, 0.4485, 0.8506, 0.4485, 0.8506, 0.4485, 0.8506, 0.4485, 0.8506, 0.4485, 0.8506, 0.4485, 0.8506, 0.4485, 0.8506, 0.4485, 0.8506, 0.4485, 0.8506, 0.4485, 0.8506, 0.4485, 0.8506, 0.4485, 0.8506, 0.4485, 0.8506, 0.4485, 0.8506, 0.4485, 0.8506, 0.4485, 0.8506, 0.4485, 0.8506, 0.4485, 0.8506, 0.4485, 0.8506, 0.4485, 0.8506, 0.4485, 0.8506, 0.4485, 0.8506, 0.4485, 0.8506, 0.4485, 0.8506, 0.4485, 0.8506, 0.4485, 0.8506, 0.4485, 0.8506, 0.4485, 0.8506, 0.4485, 0.8506, 0.4485, 0.8506, 0.4485, 0.8506, 0.4485, 0.8506, 0.4485, 0.8506, 0.4485, 0.8506, 0.4485, 0.8506, 0.4485, 0.8506, 0.4485, 0.8506, 0.4485, 0.8506, 0.4485, 0.8506, 0.4485, 0.8506, 0.4485, 0.8506, 0.4485, 0.8506, 0.4485, 0.8506, 0.4485, 0.8506, 0.4485, 0.8506, 0.4485, 0.8506, 0.4485, 0.8506, 0.4485, 0.8506, 0.4485, 0.8506, 0.4485, 0.8506, 0.4485, 0.8506, 0.4485, 0.8506, 0.4485, 0.8506, 0.4485, 0.8506, 0.4485, 0.8506, 0.4485, 0.8506, 0.4485, 0.8506, 0.4485, 0.8506, 0.4485, 0.8506, 0.4485, 0.8506, 0.4485, 0.8506, 0.4485, 0.8506, 0.4485, 0.8506, 0.4485, 0.8506, 0.4485, 0.8506, 0.4485, 0.8506, 0.4485, 0.8506, 0.4485, 0.8506, 0.4485, 0.8506, 0.4485, 0.8506, 0.4485, 0.8506, 0.4485, 0.8506, 0.4485, 0.8506, 0.4485, 0.8506, 0.4485, 0.8506, 0.4485, 0.8506, 0.4485, 0.8506, 0.4485, 0.8506, 0.4485, 0.8506, 0.4485, 0.8506, 0.4485, 0.8506, 0.4485, 0.8506, 0.4485, 0.8506, 0.4485, 0.8506, 0.4485, 0.8506, 0.4485, 0.8506, 0.4485, 0.8506, 0.4485, 0.8506, 0.4485, 0.8506, 0.4485, 0.8506, 0.4485, 0.8506, 0.4485, 0.8506, 0.4485, 0.8506, 0.4485, 0.8506, 0.4485, 0.8506, 0.4485, 0.8506, 0.4485, 0.8506, 0.4485, 0.8506, 0.4485, 0.8506, 0.4485, 0.8506, 0.4485, 0.8506, 0.4485, 0.8506, 0.4485, 0.8506, 0.4485, 0.8506, 0.4485, 0.8506, 0.4485, 0.8506, 0.4485, 0.8506, 0.4485, 0.8506, 0.4485, 0.8506, 0.4485, 0.8506, 0.4485, 0.8506, 0.4485, 0.8506, 0.4485, 0.8506, 0.4485, 0.8506, 0.4485, 0.8506, 0.4485, 0.8506, 0.4485, 0.8506, 0.4485, 0.8506, 0.4485, 0.8506, 0.4485, 0.8506, 0.4485, 0.8506, 0.4485, 0.8506, 0.4485, 0.8506, 0.4485, 0.8506, 0.4485, 0.8506, 0.4485, 0.8506, 0.4485, 0.8506, 0.4485, 0.8506, 0.4485, 0.8506, 0.4485, 0.8506, 0.4485, 0.8506, 0.4485, 0.8506, 0.4485, 0.8506, 0.4485, 0.8506, 0.4485, 0.8506, 0.4485, 0.8506, 0.4485, 0.8506, 0.4485, 0.8506, 0.4485, 0.8506, 0.4485, 0.8506, 0.4485, 0.8506, 0.4485, 0.8506, 0.4485, 0.8506, 0.4485, 0.8506, 0.4485, 0.8506, 0.4485, 0.8506, 0.4485, 0.8506, 0.4485, 0.8506, 0.4485, 0.8506, 0.4485, 0.8506, 0.4485, 0.8506, 0.4485, 0.8506, 0.4485, 0.8506, 0.4485, 0.8506, 0.4485, 0.8506, 0.4485, 0.8506, 0.4485, 0.8506, 0.4485, 0.8506, 0.4485, 0.8506, 0.4485, 0.8506, 0.4485, 0.8506, 0.4485, 0.8506, 0.4485, 0.8506, 0.4485, 0.8506, 0.4485, 0.8506, 0.4485, 0.8506, 0.4485, 0.8506, 0.4485, 0.8506, 0.4485, 0.8506, 0.4485, 0.8506, 0.4485, 0.8506, 0.4485, 0.8506, 0.4485, 0.8506, 0.4485, 0.8506, 0.4485, 0.8506, 0.4485])
me_cylinder.materials.append(mat_colorp)
me_cylinder.update()
me_cube_001 = bpy.data.meshes.new('Cube.001')
me_cube_001.from_pydata([(-0.3351, 1.12, -0.6), (-0.7385, 1.511, -0.7144), (-0.6547, 1.627, -0.7001), (-0.1656, 0.6125, -0.4874), (-0.1967, 0.0, -0.7435), (-0.6466, 1.433, -0.7078), (-0.4188, 1.221, -0.7486), (-0.4428, 1.247, -0.7266), (-0.3273, 1.111, -0.7194), (-0.7908, 1.555, -0.7898), (-0.7083, 1.672, -0.7921), (-0.1606, 0.6193, -0.6406), (-0.4636, 1.267, -0.6178), (-0.4355, 1.238, -0.6396), (-0.6697, 1.453, -0.6083), (-0.1997, 0.0, -0.5563), (-0.3334, 0.5248, 1.175), (-0.325, 0.0, 1.439), (-0.9916, 1.851, 0.2834), (-1.073, 1.736, 0.2629), (-0.513, 1.195, 0.7258), (-0.6953, 1.406, 0.6287), (-0.6636, 1.365, 0.5903), (-0.9732, 1.643, 0.5376), (-0.9406, 1.986, 1.322), (-0.4769, 1.15, -1.905), (-1.034, 1.873, 1.314), (-0.3913, 1.264, -1.92), (-0.2317, 1.114, -2.063), (-0.6775, 1.521, 1.438), (-0.3359, 1.016, -2.054), (-0.5676, 1.613, 1.455), (-0.6164, 1.679, 1.485), (-0.3434, 1.025, -2.033), (-0.2502, 1.134, -2.045), (-0.713, 1.572, 1.475), (-0.5477, 1.284, 1.626), (-0.4183, 1.338, 1.66), (-0.2973, 0.9749, -2.127), (-0.1671, 1.034, -2.13), (-1.265, 2.126, 0.7153), (-1.356, 2.013, 0.7047), (-0.6234, 1.269, -1.777), (-0.5419, 1.385, -1.795), (-0.03321, 0.6395, -2.411), (-0.1785, 0.6365, -2.408), (-0.2348, 0.0, -2.868), (-0.09065, -9.537e-07, -2.871), (-0.1845, -9.537e-07, 2.83), (-0.3243, 0.0, 2.792), (-0.4181, 0.4987, 2.304), (-0.2748, 0.5253, 2.342), (0.04709, 1.293, -0.5797), (-0.4969, 1.811, -0.6951), (-0.6727, 1.773, -0.7009), (0.5305, 0.6653, -0.45), (0.2317, -9.537e-07, -0.7425), (-0.3385, 1.697, -0.7216), (-0.07839, 1.453, -0.7593), (-0.1203, 1.497, -0.737), (0.05804, 1.28, -0.7196), (-0.6023, 1.865, -0.8035), (-0.6999, 1.829, -0.7566), (0.2652, 0.6665, -0.6361), (-0.1334, 1.51, -0.6045), (-0.09275, 1.467, -0.6278), (-0.3638, 1.719, -0.5995), (0.5007, 0.0, -0.5251), (0.3625, 0.5859, 1.21), (0.3743, 0.0, 1.468), (-1.045, 1.909, 0.1836), (-0.8834, 2.035, 0.2012), (-0.1215, 1.352, 0.7402), (-0.3618, 1.645, 0.6111), (-0.3105, 1.582, 0.5968), (-0.6604, 1.901, 0.5144), (-0.8231, 2.139, 1.404), (-0.2426, 1.418, -2.02), (-0.7679, 2.155, 1.328), (-0.361, 1.35, -2.065), (-0.1959, 1.202, -2.209), (-0.3205, 1.726, 1.46), (-0.06561, 1.26, -2.164), (-0.3807, 1.692, 1.572), (-0.4385, 1.775, 1.597), (-0.09376, 1.285, -2.145), (-0.2171, 1.221, -2.191), (-0.381, 1.793, 1.517), (-0.1657, 1.437, 1.682), (-0.2453, 1.448, 1.763), (0.03118, 1.159, -2.23), (-0.1252, 1.124, -2.277), (-1.252, 2.289, 0.7196), (-1.195, 2.297, 0.6109), (-0.4303, 1.555, -1.882), (-0.5415, 1.506, -1.896), (0.02469, 0.7379, -2.556), (0.1946, 0.7225, -2.514), (0.09789, -9.537e-07, -3.001), (-0.02305, -9.537e-07, -3.013), (0.0008254, -9.537e-07, 2.924), (0.2319, 0.0, 2.881), (0.1536, 0.6159, 2.378), (-0.0909, 0.6304, 2.44), (-0.3625, 0.1213, -0.4602), (-0.3625, -9.537e-07, -0.4602), (-0.4441, -9.537e-07, 1.206), (-0.4441, 0.1213, 1.206), (-0.259, -9.537e-07, -0.4498), (-0.3405, -9.537e-07, 1.217), (-0.259, 0.1213, -0.4498), (-0.3405, 0.1213, 1.217), (0.1807, 0.2382, -0.1991), (0.01279, 0.2382, 0.9187), (0.1807, -9.537e-07, -0.1991), (0.01279, -9.537e-07, 0.9187), (-0.1917, 0.2382, 0.9403), (-0.1008, 0.2382, -0.1828), (-0.1917, -9.537e-07, 0.9403), (-0.1008, -9.537e-07, -0.1828), (-0.259, -9.537e-07, -0.69), (-0.3625, -9.537e-07, -0.7035), (-0.259, 0.1213, -0.69), (-0.3625, 0.1213, -0.7035), (-0.4441, -9.537e-07, 1.446), (-0.3405, -9.537e-07, 1.46), (-0.3405, 0.1213, 1.46), (-0.4441, 0.1213, 1.446), (0.04778, -9.537e-07, -0.4498), (0.04778, -9.537e-07, -0.69), (-0.03377, 0.1213, 1.217), (-0.03377, -9.537e-07, 1.217), (0.04778, 0.1213, -0.4498), (-0.03377, 0.1213, 1.46), (-0.03377, -9.537e-07, 1.46), (0.04778, 0.1213, -0.69)], [], [(45, 11, 8, 38), (30, 6, 7, 33), (38, 8, 6, 30), (33, 7, 5, 25), (25, 5, 9, 42), (1, 2, 10, 9), (15, 3, 11, 4), (7, 12, 14, 5), (8, 0, 13, 6), (6, 13, 12, 7), (11, 3, 0, 8), (5, 14, 1, 9), (19, 18, 2, 1), (17, 16, 3, 15), (12, 21, 23, 14), (0, 20, 22, 13), (13, 22, 21, 12), (3, 16, 20, 0), (14, 23, 19, 1), (41, 40, 18, 19), (49, 50, 16, 17), (21, 35, 26, 23), (34, 33, 25, 27), (35, 32, 24, 26), (20, 36, 29, 22), (39, 38, 30, 28), (36, 37, 31, 29), (22, 29, 35, 21), (28, 30, 33, 34), (29, 31, 32, 35), (16, 50, 36, 20), (44, 45, 38, 39), (50, 51, 37, 36), (23, 26, 41, 19), (9, 10, 43, 42), (27, 25, 42, 43), (26, 24, 40, 41), (4, 11, 45, 46), (45, 44, 47, 46), (50, 49, 48, 51), (97, 90, 60, 63), (82, 85, 59, 58), (90, 82, 58, 60), (85, 77, 57, 59), (77, 94, 61, 57), (53, 61, 62, 54), (67, 56, 63, 55), (59, 57, 66, 64), (60, 58, 65, 52), (58, 59, 64, 65), (63, 60, 52, 55), (57, 61, 53, 66), (71, 53, 54, 70), (69, 67, 55, 68), (64, 66, 75, 73), (52, 65, 74, 72), (65, 64, 73, 74), (55, 52, 72, 68), (66, 53, 71, 75), (93, 71, 70, 92), (101, 69, 68, 102), (73, 75, 78, 87), (86, 79, 77, 85), (87, 78, 76, 84), (72, 74, 81, 88), (91, 80, 82, 90), (88, 81, 83, 89), (74, 73, 87, 81), (80, 86, 85, 82), (81, 87, 84, 83), (68, 72, 88, 102), (96, 91, 90, 97), (102, 88, 89, 103), (75, 71, 93, 78), (61, 94, 95, 62), (79, 95, 94, 77), (78, 93, 92, 76), (56, 98, 97, 63), (97, 98, 99, 96), (102, 103, 100, 101), (28, 34, 86, 80), (37, 51, 103, 89), (47, 44, 96, 99), (24, 32, 84, 76), (43, 10, 62, 95), (34, 27, 79, 86), (40, 24, 76, 92), (10, 2, 54, 62), (39, 28, 80, 91), (31, 37, 89, 83), (44, 39, 91, 96), (51, 48, 100, 103), (27, 43, 95, 79), (2, 18, 70, 54), (18, 40, 92, 70), (32, 31, 83, 84), (109, 111, 130, 131), (111, 110, 104, 107), (104, 110, 122, 123), (104, 105, 106, 107), (110, 111, 109, 108), (117, 119, 118, 116), (114, 119, 117, 112), (112, 117, 116, 113), (113, 116, 118, 115), (122, 120, 121, 123), (125, 126, 127, 124), (105, 104, 123, 121), (120, 122, 135, 129), (107, 106, 124, 127), (111, 107, 127, 126), (111, 126, 133, 130), (122, 110, 132, 135), (110, 108, 128, 132), (126, 125, 134, 133)])
me_cube_001.polygons.foreach_set('use_smooth', [True] * 115)
_uv = me_cube_001.uv_layers.new(name='UVMap')
_uv.uv.foreach_set('vector', [0.276, 0.4558, 0.276, 0.4558, 0.276, 0.4558, 0.276, 0.4558, 0.276, 0.4558, 0.276, 0.4558, 0.276, 0.4558, 0.276, 0.4558, 0.276, 0.4558, 0.276, 0.4558, 0.276, 0.4558, 0.276, 0.4558, 0.276, 0.4558, 0.276, 0.4558, 0.276, 0.4558, 0.276, 0.4558, 0.276, 0.4558, 0.276, 0.4558, 0.276, 0.4558, 0.276, 0.4558, 0.276, 0.4558, 0.276, 0.4558, 0.276, 0.4558, 0.276, 0.4558, 0.276, 0.4558, 0.276, 0.4558, 0.276, 0.4558, 0.276, 0.4558, 0.276, 0.4558, 0.276, 0.4558, 0.276, 0.4558, 0.276, 0.4558, 0.276, 0.4558, 0.276, 0.4558, 0.276, 0.4558, 0.276, 0.4558, 0.276, 0.4558, 0.276, 0.4558, 0.276, 0.4558, 0.276, 0.4558, 0.276, 0.4558, 0.276, 0.4558, 0.276, 0.4558, 0.276, 0.4558, 0.276, 0.4558, 0.276, 0.4558, 0.276, 0.4558, 0.276, 0.4558, 0.276, 0.4558, 0.276, 0.4558, 0.276, 0.4558, 0.276, 0.4558, 0.276, 0.4558, 0.276, 0.4558, 0.276, 0.4558, 0.276, 0.4558, 0.276, 0.4558, 0.276, 0.4558, 0.276, 0.4558, 0.276, 0.4558, 0.276, 0.4558, 0.276, 0.4558, 0.276, 0.4558, 0.276, 0.4558, 0.276, 0.4558, 0.276, 0.4558, 0.276, 0.4558, 0.276, 0.4558, 0.276, 0.4558, 0.276, 0.4558, 0.276, 0.4558, 0.276, 0.4558, 0.276, 0.4558, 0.276, 0.4558, 0.276, 0.4558, 0.276, 0.4558, 0.276, 0.4558, 0.276, 0.4558, 0.276, 0.4558, 0.276, 0.4558, 0.276, 0.4558, 0.276, 0.4558, 0.276, 0.4558, 0.276, 0.4558, 0.276, 0.4558, 0.276, 0.4558, 0.276, 0.4558, 0.276, 0.4558, 0.276, 0.4558, 0.276, 0.4558, 0.276, 0.4558, 0.276, 0.4558, 0.276, 0.4558, 0.276, 0.4558, 0.276, 0.4558, 0.276, 0.4558, 0.276, 0.4558, 0.276, 0.4558, 0.276, 0.4558, 0.276, 0.4558, 0.276, 0.4558, 0.276, 0.4558, 0.276, 0.4558, 0.276, 0.4558, 0.276, 0.4558, 0.276, 0.4558, 0.276, 0.4558, 0.276, 0.4558, 0.276, 0.4558, 0.276, 0.4558, 0.276, 0.4558, 0.276, 0.4558, 0.276, 0.4558, 0.276, 0.4558, 0.276, 0.4558, 0.276, 0.4558, 0.276, 0.4558, 0.276, 0.4558, 0.276, 0.4558, 0.276, 0.4558, 0.276, 0.4558, 0.276, 0.4558, 0.276, 0.4558, 0.276, 0.4558, 0.276, 0.4558, 0.276, 0.4558, 0.276, 0.4558, 0.276, 0.4558, 0.276, 0.4558, 0.276, 0.4558, 0.276, 0.4558, 0.276, 0.4558, 0.276, 0.4558, 0.276, 0.4558, 0.276, 0.4558, 0.276, 0.4558, 0.276, 0.4558, 0.276, 0.4558, 0.276, 0.4558, 0.276, 0.4558, 0.276, 0.4558, 0.276, 0.4558, 0.276, 0.4558, 0.276, 0.4558, 0.276, 0.4558, 0.276, 0.4558, 0.276, 0.4558, 0.276, 0.4558, 0.276, 0.4558, 0.276, 0.4558, 0.276, 0.4558, 0.276, 0.4558, 0.276, 0.4558, 0.276, 0.4558, 0.276, 0.4558, 0.276, 0.4558, 0.276, 0.4558, 0.276, 0.4558, 0.276, 0.4558, 0.276, 0.4558, 0.2829, 0.4808, 0.2829, 0.4808, 0.2829, 0.4808, 0.2829, 0.4808, 0.2829, 0.4808, 0.2829, 0.4808, 0.2829, 0.4808, 0.2829, 0.4808, 0.2829, 0.4808, 0.2829, 0.4808, 0.2829, 0.4808, 0.2829, 0.4808, 0.2829, 0.4808, 0.2829, 0.4808, 0.2829, 0.4808, 0.2829, 0.4808, 0.2829, 0.4808, 0.2829, 0.4808, 0.2829, 0.4808, 0.2829, 0.4808, 0.2829, 0.4808, 0.2829, 0.4808, 0.2829, 0.4808, 0.2829, 0.4808, 0.2829, 0.4808, 0.2829, 0.4808, 0.2829, 0.4808, 0.2829, 0.4808, 0.2829, 0.4808, 0.2829, 0.4808, 0.2829, 0.4808, 0.2829, 0.4808, 0.2829, 0.4808, 0.2829, 0.4808, 0.2829, 0.4808, 0.2829, 0.4808, 0.2829, 0.4808, 0.2829, 0.4808, 0.2829, 0.4808, 0.2829, 0.4808, 0.2829, 0.4808, 0.2829, 0.4808, 0.2829, 0.4808, 0.2829, 0.4808, 0.2829, 0.4808, 0.2829, 0.4808, 0.2829, 0.4808, 0.2829, 0.4808, 0.2829, 0.4808, 0.2829, 0.4808, 0.2829, 0.4808, 0.2829, 0.4808, 0.2829, 0.4808, 0.2829, 0.4808, 0.2829, 0.4808, 0.2829, 0.4808, 0.2829, 0.4808, 0.2829, 0.4808, 0.2829, 0.4808, 0.2829, 0.4808, 0.2829, 0.4808, 0.2829, 0.4808, 0.2829, 0.4808, 0.2829, 0.4808, 0.2829, 0.4808, 0.2829, 0.4808, 0.2829, 0.4808, 0.2829, 0.4808, 0.2829, 0.4808, 0.2829, 0.4808, 0.2829, 0.4808, 0.2829, 0.4808, 0.2829, 0.4808, 0.2829, 0.4808, 0.2829, 0.4808, 0.2829, 0.4808, 0.2829, 0.4808, 0.2829, 0.4808, 0.2829, 0.4808, 0.2829, 0.4808, 0.2829, 0.4808, 0.2829, 0.4808, 0.2829, 0.4808, 0.2829, 0.4808, 0.2829, 0.4808, 0.2829, 0.4808, 0.2829, 0.4808, 0.2829, 0.4808, 0.2829, 0.4808, 0.2829, 0.4808, 0.2829, 0.4808, 0.2829, 0.4808, 0.2829, 0.4808, 0.2829, 0.4808, 0.2829, 0.4808, 0.2829, 0.4808, 0.2829, 0.4808, 0.2829, 0.4808, 0.2829, 0.4808, 0.2829, 0.4808, 0.2829, 0.4808, 0.2829, 0.4808, 0.2829, 0.4808, 0.2829, 0.4808, 0.2829, 0.4808, 0.2829, 0.4808, 0.2829, 0.4808, 0.2829, 0.4808, 0.2829, 0.4808, 0.2829, 0.4808, 0.2829, 0.4808, 0.2829, 0.4808, 0.2829, 0.4808, 0.2829, 0.4808, 0.2829, 0.4808, 0.2829, 0.4808, 0.2829, 0.4808, 0.2829, 0.4808, 0.2829, 0.4808, 0.2829, 0.4808, 0.2829, 0.4808, 0.2829, 0.4808, 0.2829, 0.4808, 0.2829, 0.4808, 0.2829, 0.4808, 0.2829, 0.4808, 0.2829, 0.4808, 0.2829, 0.4808, 0.2829, 0.4808, 0.2829, 0.4808, 0.2829, 0.4808, 0.2829, 0.4808, 0.2829, 0.4808, 0.2829, 0.4808, 0.2829, 0.4808, 0.2829, 0.4808, 0.2829, 0.4808, 0.2829, 0.4808, 0.2829, 0.4808, 0.2829, 0.4808, 0.2829, 0.4808, 0.2829, 0.4808, 0.2829, 0.4808, 0.2829, 0.4808, 0.2829, 0.4808, 0.2829, 0.4808, 0.2829, 0.4808, 0.2829, 0.4808, 0.2829, 0.4808, 0.2829, 0.4808, 0.2829, 0.4808, 0.2829, 0.4808, 0.2829, 0.4808, 0.2829, 0.4808, 0.2829, 0.4808, 0.2829, 0.4808, 0.2829, 0.4808, 0.2829, 0.4808, 0.2829, 0.4808, 0.2829, 0.4808, 0.2829, 0.4808, 0.2829, 0.4808, 0.2829, 0.4808, 0.2829, 0.4808, 0.2829, 0.4808, 0.2829, 0.4808, 0.2829, 0.4808, 0.2829, 0.4808, 0.2829, 0.4808, 0.2829, 0.4808, 0.2829, 0.4808, 0.2829, 0.4808, 0.2829, 0.4808, 0.2829, 0.4808, 0.2829, 0.4808, 0.2829, 0.4808, 0.2829, 0.4808, 0.2829, 0.4808, 0.2829, 0.4808, 0.2829, 0.4808, 0.2829, 0.4808, 0.2829, 0.4808, 0.2829, 0.4808, 0.2829, 0.4808, 0.2829, 0.4808, 0.2829, 0.4808, 0.2829, 0.4808, 0.2829, 0.4808, 0.2829, 0.4808, 0.2829, 0.4808, 0.2829, 0.4808, 0.2829, 0.4808, 0.2829, 0.4808, 0.2829, 0.4808, 0.2829, 0.4808, 0.2829, 0.4808, 0.2829, 0.4808, 0.2829, 0.4808, 0.2829, 0.4808, 0.2829, 0.4808, 0.2829, 0.4808, 0.2829, 0.4808, 0.2829, 0.4808, 0.2829, 0.4808, 0.2829, 0.4808, 0.2829, 0.4808, 0.2829, 0.4808, 0.2829, 0.4808, 0.2829, 0.4808, 0.2829, 0.4808, 0.2829, 0.4808, 0.2829, 0.4808, 0.2829, 0.4808, 0.2829, 0.4808, 0.2829, 0.4808, 0.2829, 0.4808, 0.2829, 0.4808, 0.2829, 0.4808, 0.2829, 0.4808, 0.2829, 0.4808, 0.2829, 0.4808, 0.2829, 0.4808, 0.2829, 0.4808, 0.2829, 0.4808, 0.1597, 0.4813, 0.1597, 0.4813, 0.1597, 0.4813, 0.1597, 0.4813, 0.1597, 0.4813, 0.1597, 0.4813, 0.1597, 0.4813, 0.1597, 0.4813, 0.1597, 0.4813, 0.1597, 0.4813, 0.1597, 0.4813, 0.1597, 0.4813, 0.1597, 0.4813, 0.1597, 0.4813, 0.1597, 0.4813, 0.1597, 0.4813, 0.1597, 0.4813, 0.1597, 0.4813, 0.1597, 0.4813, 0.1597, 0.4813, 0.1597, 0.4813, 0.1597, 0.4813, 0.1597, 0.4813, 0.1597, 0.4813, 0.1597, 0.4813, 0.1597, 0.4813, 0.1597, 0.4813, 0.1597, 0.4813, 0.1597, 0.4813, 0.1597, 0.4813, 0.1597, 0.4813, 0.1597, 0.4813, 0.1597, 0.4813, 0.1597, 0.4813, 0.1597, 0.4813, 0.1597, 0.4813, 0.1597, 0.4813, 0.1597, 0.4813, 0.1597, 0.4813, 0.1597, 0.4813, 0.1597, 0.4813, 0.1597, 0.4813, 0.1597, 0.4813, 0.1597, 0.4813, 0.1597, 0.4813, 0.1597, 0.4813, 0.1597, 0.4813, 0.1597, 0.4813, 0.1597, 0.4813, 0.1597, 0.4813, 0.1597, 0.4813, 0.1597, 0.4813, 0.1597, 0.4813, 0.1597, 0.4813, 0.1597, 0.4813, 0.1597, 0.4813, 0.1597, 0.4813, 0.1597, 0.4813, 0.1597, 0.4813, 0.1597, 0.4813, 0.1597, 0.4813, 0.1597, 0.4813, 0.1597, 0.4813, 0.1597, 0.4813, 0.1597, 0.4813, 0.1597, 0.4813, 0.1597, 0.4813, 0.1597, 0.4813, 0.1597, 0.4813, 0.1597, 0.4813, 0.1597, 0.4813, 0.1597, 0.4813, 0.1597, 0.4813, 0.1597, 0.4813, 0.1597, 0.4813, 0.1597, 0.4813])
me_cube_001.materials.append(mat_colorp)
me_cube_001.update()

# ---- objects
ob_cube = bpy.data.objects.new('Cube', me_cube)
ob_cylinder = bpy.data.objects.new('Cylinder', me_cylinder)
ob_cube_001 = bpy.data.objects.new('Cube.001', me_cube_001)

# ---- transforms, parenting, visibility, modifiers, constraints
ob_cube.location = (0.5, 0.007279, 11.8)
_m = ob_cube.modifiers.new('Mirror', 'MIRROR')
_m.use_axis = (True, True, False)
_m.use_clip = True
_m = ob_cube.modifiers.new('Auto Smooth', 'NODES')
_m.node_group = ng_auto_smooth
_gi = [s.identifier for s in ng_auto_smooth.interface.items_tree if s.item_type == 'SOCKET' and s.in_out == 'INPUT']
_m[_gi[1]] = 0.5236  # Angle
ob_cylinder.location = (0.5, 0.006782, 9.11)
_m = ob_cylinder.modifiers.new('Auto Smooth', 'NODES')
_m.node_group = ng_auto_smooth
_gi = [s.identifier for s in ng_auto_smooth.interface.items_tree if s.item_type == 'SOCKET' and s.in_out == 'INPUT']
_m[_gi[1]] = 0.5236  # Angle
ob_cube_001.location = (0.5497, 4.297, 5.411)
_m = ob_cube_001.modifiers.new('Mirror', 'MIRROR')
_m.use_axis = (False, True, False)
_m.use_clip = True
_m = ob_cube_001.modifiers.new('Auto Smooth', 'NODES')
_m.node_group = ng_auto_smooth
_gi = [s.identifier for s in ng_auto_smooth.interface.items_tree if s.item_type == 'SOCKET' and s.in_out == 'INPUT']
_m[_gi[1]] = 0.5236  # Angle

# ---- collection membership
scene.collection.objects.link(ob_cube)
scene.collection.objects.link(ob_cylinder)
scene.collection.objects.link(ob_cube_001)

# ---- scene / render settings (as saved in the file)
scene.frame_start = 0; scene.frame_end = 24; scene.frame_set(24)
scene.render.engine = 'BLENDER_EEVEE_NEXT'
scene.render.resolution_x = 640
scene.render.resolution_y = 360
scene.render.fps = 30
scene.render.film_transparent = True
scene.render.use_freestyle = True
scene.render.line_thickness = 0.5
scene.cycles.sampling_pattern = 'TABULATED_SOBOL'
scene.cycles.use_light_tree = False
scene.view_settings.view_transform = 'Filmic'
bpy.context.view_layer.update()

# ---- added for rendering (the .blend has no active camera and no usable light): camera, sun
cam_auto = bpy.data.cameras.new('AutoCamera')
cam_auto.lens = 50.0
cam_auto.sensor_width = 36.0
cam_auto.clip_end = 1000.0
ob_auto_camera = bpy.data.objects.new('AutoCamera', cam_auto)
scene.collection.objects.link(ob_auto_camera)
ob_auto_camera.location = (14.6116, -14.8202, 17.2742)
ob_auto_camera.rotation_euler = (1.09748, -7.21219e-08, 0.694738)
scene.camera = ob_auto_camera
light_auto_sun = bpy.data.lights.new('AutoSun', 'SUN')
light_auto_sun.energy = 3.0
light_auto_sun.angle = 0.0523599
ob_auto_sun = bpy.data.objects.new('AutoSun', light_auto_sun)
scene.collection.objects.link(ob_auto_sun)
ob_auto_sun.rotation_euler = (0.872665, 0.174533, 0.523599)
bpy.context.view_layer.update()
